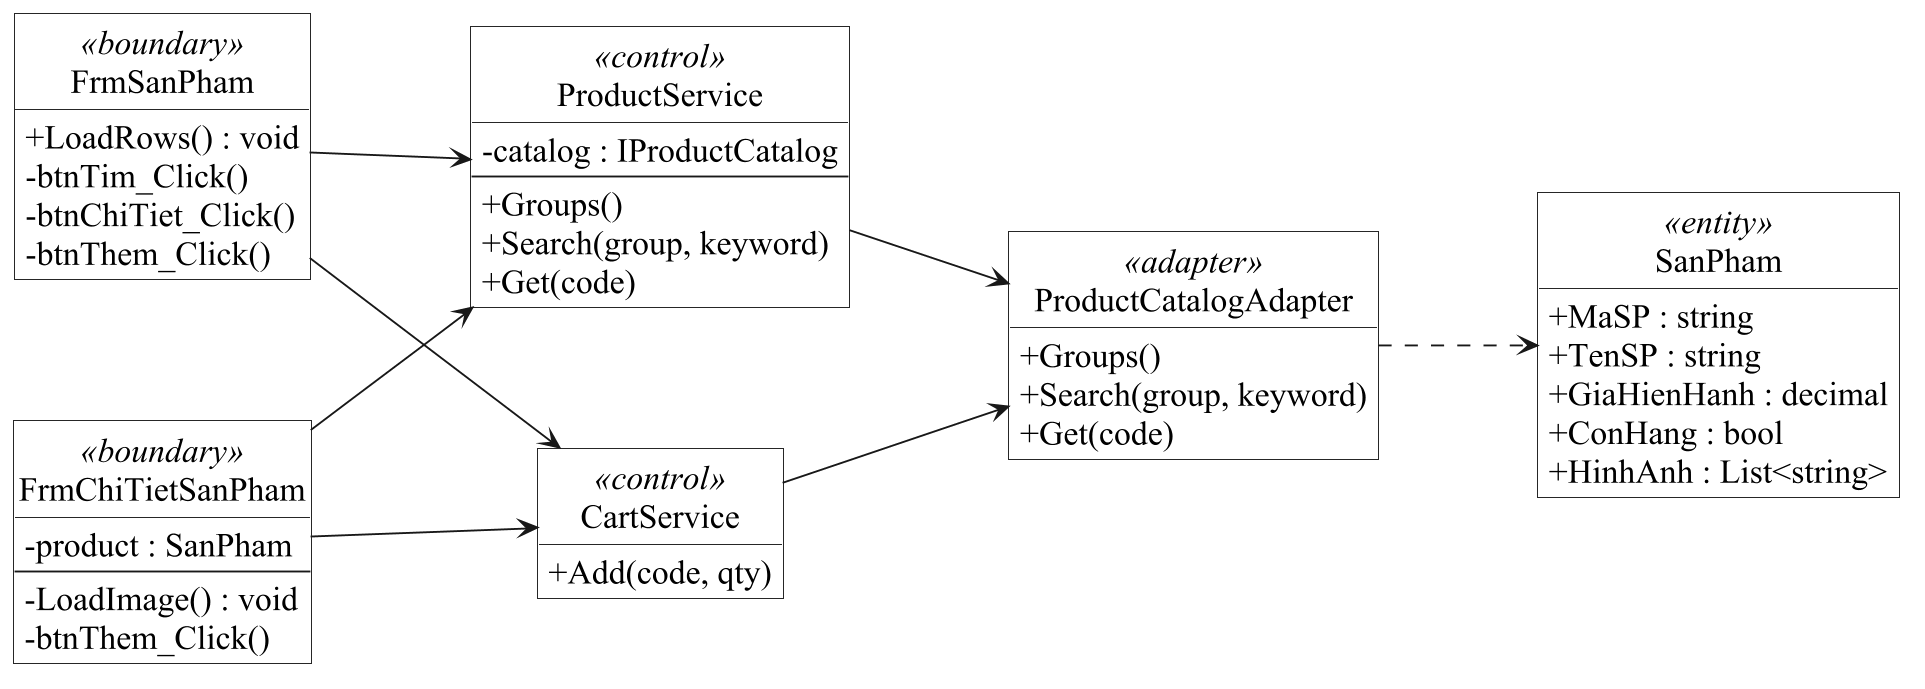

The diagram above was rendered by PlantUML. Its source (embedded in the PNG):
@startuml
skinparam backgroundColor white
skinparam monochrome true
skinparam shadowing false
skinparam defaultFontName Times New Roman
skinparam defaultFontSize 18
skinparam dpi 180
skinparam classAttributeIconSize 0
skinparam roundcorner 0
skinparam packageStyle rectangle
skinparam classBackgroundColor white
skinparam usecaseBackgroundColor white
skinparam nodesep 75
skinparam ranksep 85
skinparam ArrowFontSize 15
skinparam sequenceMessageAlign center
skinparam responseMessageBelowArrow true
hide circle
hide empty members
left to right direction
class FrmSanPham <<boundary>> {
+LoadRows() : void
-btnTim_Click()
-btnChiTiet_Click()
-btnThem_Click()
}
class FrmChiTietSanPham <<boundary>> {
-product : SanPham
--
-LoadImage() : void
-btnThem_Click()
}
class ProductService <<control>> {
-catalog : IProductCatalog
--
+Groups()
+Search(group, keyword)
+Get(code)
}
class CartService <<control>> {
+Add(code, qty)
}
class SanPham <<entity>> {
+MaSP : string
+TenSP : string
+GiaHienHanh : decimal
+ConHang : bool
+HinhAnh : List<string>
}
class ProductCatalogAdapter <<adapter>> {
+Groups()
+Search(group, keyword)
+Get(code)
}
FrmSanPham --> ProductService
FrmChiTietSanPham --> ProductService
FrmSanPham --> CartService
FrmChiTietSanPham --> CartService
ProductService --> ProductCatalogAdapter
ProductCatalogAdapter ..> SanPham
CartService --> ProductCatalogAdapter
@enduml